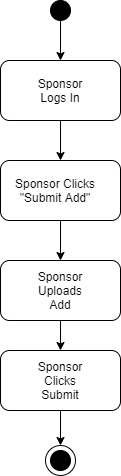

The diagram above was exported from draw.io. Its source (the exported page's mxGraphModel, read from the mxfile embedded in the PNG):
<mxGraphModel dx="1422" dy="794" grid="1" gridSize="10" guides="1" tooltips="1" connect="1" arrows="1" fold="1" page="1" pageScale="1" pageWidth="850" pageHeight="1100" math="0" shadow="0">
  <root>
    <mxCell id="0" />
    <mxCell id="1" parent="0" />
    <mxCell id="FSpU3Lv8ZeQNmrddaxDB-1" value="" style="ellipse;whiteSpace=wrap;html=1;fillColor=#000000;" vertex="1" parent="1">
      <mxGeometry x="390" width="20" height="20" as="geometry" />
    </mxCell>
    <mxCell id="FSpU3Lv8ZeQNmrddaxDB-2" value="" style="rounded=1;whiteSpace=wrap;html=1;fillColor=#FFFFFF;" vertex="1" parent="1">
      <mxGeometry x="340" y="60" width="120" height="60" as="geometry" />
    </mxCell>
    <mxCell id="FSpU3Lv8ZeQNmrddaxDB-3" value="Sponsor Logs In" style="text;html=1;strokeColor=none;fillColor=none;align=center;verticalAlign=middle;whiteSpace=wrap;rounded=0;" vertex="1" parent="1">
      <mxGeometry x="380" y="80" width="40" height="20" as="geometry" />
    </mxCell>
    <mxCell id="FSpU3Lv8ZeQNmrddaxDB-4" value="" style="endArrow=classic;html=1;exitX=0.5;exitY=1;exitDx=0;exitDy=0;" edge="1" parent="1" source="FSpU3Lv8ZeQNmrddaxDB-1">
      <mxGeometry width="50" height="50" relative="1" as="geometry">
        <mxPoint x="400" y="420" as="sourcePoint" />
        <mxPoint x="400" y="60" as="targetPoint" />
      </mxGeometry>
    </mxCell>
    <mxCell id="FSpU3Lv8ZeQNmrddaxDB-5" value="" style="rounded=1;whiteSpace=wrap;html=1;fillColor=#FFFFFF;" vertex="1" parent="1">
      <mxGeometry x="340" y="160" width="120" height="60" as="geometry" />
    </mxCell>
    <mxCell id="FSpU3Lv8ZeQNmrddaxDB-6" value="Sponsor Clicks &quot;Submit Add&quot;" style="text;html=1;strokeColor=none;fillColor=none;align=center;verticalAlign=middle;whiteSpace=wrap;rounded=0;" vertex="1" parent="1">
      <mxGeometry x="350" y="180" width="90" height="20" as="geometry" />
    </mxCell>
    <mxCell id="FSpU3Lv8ZeQNmrddaxDB-7" value="" style="endArrow=classic;html=1;exitX=0.5;exitY=1;exitDx=0;exitDy=0;entryX=0.5;entryY=0;entryDx=0;entryDy=0;entryPerimeter=0;" edge="1" parent="1" source="FSpU3Lv8ZeQNmrddaxDB-2" target="FSpU3Lv8ZeQNmrddaxDB-5">
      <mxGeometry width="50" height="50" relative="1" as="geometry">
        <mxPoint x="400" y="400" as="sourcePoint" />
        <mxPoint x="450" y="350" as="targetPoint" />
      </mxGeometry>
    </mxCell>
    <mxCell id="FSpU3Lv8ZeQNmrddaxDB-8" value="" style="rounded=1;whiteSpace=wrap;html=1;fillColor=#FFFFFF;" vertex="1" parent="1">
      <mxGeometry x="340" y="260" width="120" height="60" as="geometry" />
    </mxCell>
    <mxCell id="FSpU3Lv8ZeQNmrddaxDB-9" value="Sponsor Uploads Add" style="text;html=1;strokeColor=none;fillColor=none;align=center;verticalAlign=middle;whiteSpace=wrap;rounded=0;" vertex="1" parent="1">
      <mxGeometry x="380" y="280" width="40" height="20" as="geometry" />
    </mxCell>
    <mxCell id="FSpU3Lv8ZeQNmrddaxDB-10" value="" style="endArrow=classic;html=1;exitX=0.5;exitY=1;exitDx=0;exitDy=0;entryX=0.5;entryY=0;entryDx=0;entryDy=0;" edge="1" parent="1" source="FSpU3Lv8ZeQNmrddaxDB-5" target="FSpU3Lv8ZeQNmrddaxDB-8">
      <mxGeometry width="50" height="50" relative="1" as="geometry">
        <mxPoint x="400" y="380" as="sourcePoint" />
        <mxPoint x="450" y="330" as="targetPoint" />
      </mxGeometry>
    </mxCell>
    <mxCell id="FSpU3Lv8ZeQNmrddaxDB-11" value="" style="rounded=1;whiteSpace=wrap;html=1;fillColor=#FFFFFF;" vertex="1" parent="1">
      <mxGeometry x="340" y="350" width="120" height="60" as="geometry" />
    </mxCell>
    <mxCell id="FSpU3Lv8ZeQNmrddaxDB-12" value="Sponsor Clicks Submit" style="text;html=1;strokeColor=none;fillColor=none;align=center;verticalAlign=middle;whiteSpace=wrap;rounded=0;" vertex="1" parent="1">
      <mxGeometry x="380" y="370" width="40" height="20" as="geometry" />
    </mxCell>
    <mxCell id="FSpU3Lv8ZeQNmrddaxDB-13" value="" style="endArrow=classic;html=1;exitX=0.5;exitY=1;exitDx=0;exitDy=0;entryX=0.5;entryY=0;entryDx=0;entryDy=0;" edge="1" parent="1" source="FSpU3Lv8ZeQNmrddaxDB-8" target="FSpU3Lv8ZeQNmrddaxDB-11">
      <mxGeometry width="50" height="50" relative="1" as="geometry">
        <mxPoint x="400" y="370" as="sourcePoint" />
        <mxPoint x="450" y="320" as="targetPoint" />
      </mxGeometry>
    </mxCell>
    <mxCell id="FSpU3Lv8ZeQNmrddaxDB-14" value="" style="ellipse;whiteSpace=wrap;html=1;fillColor=#000000;" vertex="1" parent="1">
      <mxGeometry x="390" y="450" width="20" height="20" as="geometry" />
    </mxCell>
    <mxCell id="FSpU3Lv8ZeQNmrddaxDB-15" value="" style="ellipse;whiteSpace=wrap;html=1;fillColor=none;" vertex="1" parent="1">
      <mxGeometry x="385" y="445" width="30" height="30" as="geometry" />
    </mxCell>
    <mxCell id="FSpU3Lv8ZeQNmrddaxDB-16" value="" style="endArrow=classic;html=1;exitX=0.5;exitY=1;exitDx=0;exitDy=0;entryX=0.5;entryY=0;entryDx=0;entryDy=0;" edge="1" parent="1" source="FSpU3Lv8ZeQNmrddaxDB-11" target="FSpU3Lv8ZeQNmrddaxDB-15">
      <mxGeometry width="50" height="50" relative="1" as="geometry">
        <mxPoint x="400" y="370" as="sourcePoint" />
        <mxPoint x="450" y="320" as="targetPoint" />
      </mxGeometry>
    </mxCell>
  </root>
</mxGraphModel>